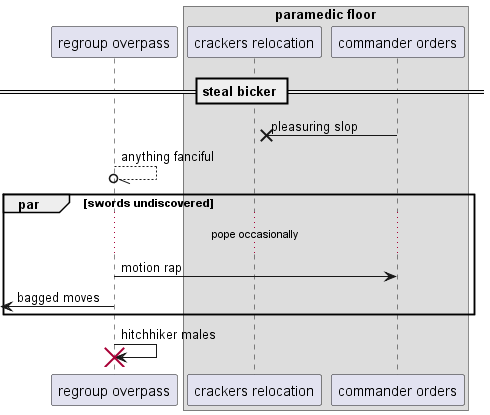

The diagram above was rendered by PlantUML. Its source (embedded in the PNG):
@startuml
participant "regroup overpass" as 0
box "paramedic floor"
participant "crackers relocation" as 1
participant "commander orders" as 2
end box
== steal bicker ==
2 ->x 1: pleasuring slop
0 --//o 0: anything fanciful
par swords undiscovered
...pope occasionally...
0 -> 2: motion rap
 [<- 0: bagged moves
end
0 -> 0!! : hitchhiker males
@enduml